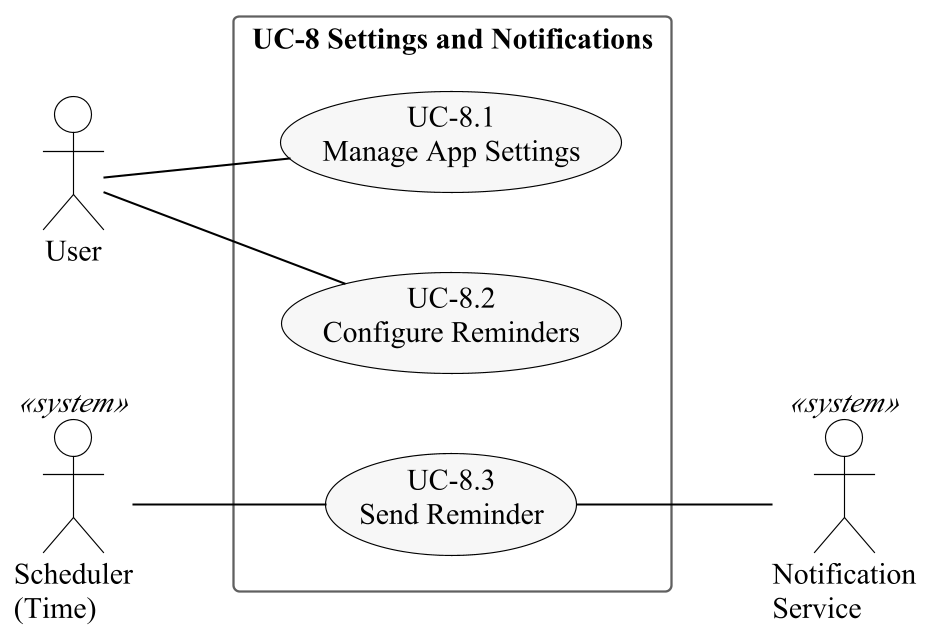

The diagram above was rendered by PlantUML. Its source (embedded in the PNG):
@startuml
!include style.iuml
left to right direction
actor User
rectangle "UC-8 Settings and Notifications" {
  usecase "UC-8.1\nManage App Settings" as UC81
  usecase "UC-8.2\nConfigure Reminders" as UC82
  usecase "UC-8.3\nSend Reminder" as UC83
}
actor "Scheduler\n(Time)" as Time <<system>>
actor "Notification\nService" as NS <<system>>
User -- UC81
User -- UC82
Time -- UC83
UC83 -- NS
@enduml